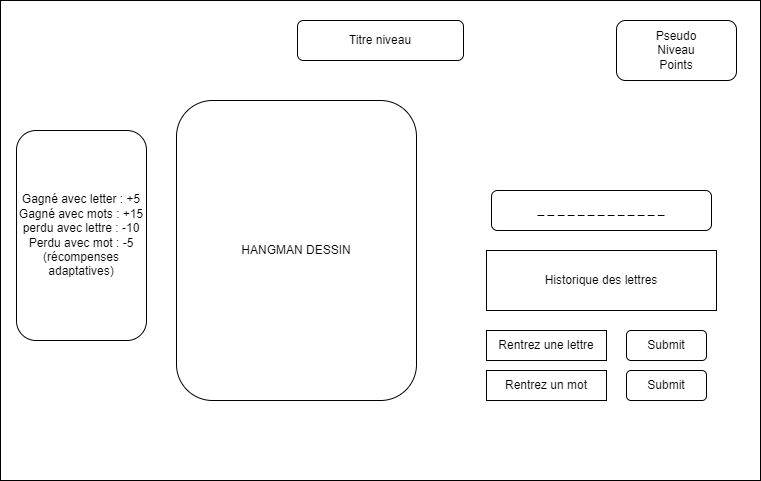

The diagram above was exported from draw.io. Its source (the exported page's mxGraphModel, read from the mxfile embedded in the PNG):
<mxGraphModel dx="1434" dy="750" grid="1" gridSize="10" guides="1" tooltips="1" connect="1" arrows="1" fold="1" page="1" pageScale="1" pageWidth="827" pageHeight="1169" math="0" shadow="0">
  <root>
    <mxCell id="0" />
    <mxCell id="1" parent="0" />
    <mxCell id="lyR57aAKPuqNMhiMZKxD-1" value="" style="rounded=0;whiteSpace=wrap;html=1;" vertex="1" parent="1">
      <mxGeometry x="34" y="80" width="760" height="480" as="geometry" />
    </mxCell>
    <mxCell id="lyR57aAKPuqNMhiMZKxD-20" value="_ _ _ _ _ _ _ _ _ _ _ _ _" style="rounded=1;whiteSpace=wrap;html=1;" vertex="1" parent="1">
      <mxGeometry x="525" y="270" width="220" height="40" as="geometry" />
    </mxCell>
    <mxCell id="lyR57aAKPuqNMhiMZKxD-21" value="Submit" style="rounded=1;whiteSpace=wrap;html=1;" vertex="1" parent="1">
      <mxGeometry x="660" y="410" width="80" height="30" as="geometry" />
    </mxCell>
    <mxCell id="lyR57aAKPuqNMhiMZKxD-22" value="Rentrez une lettre" style="rounded=1;whiteSpace=wrap;html=1;arcSize=0;" vertex="1" parent="1">
      <mxGeometry x="520" y="410" width="120" height="30" as="geometry" />
    </mxCell>
    <mxCell id="lyR57aAKPuqNMhiMZKxD-23" value="Historique des lettres" style="rounded=0;whiteSpace=wrap;html=1;" vertex="1" parent="1">
      <mxGeometry x="520" y="330" width="230" height="60" as="geometry" />
    </mxCell>
    <mxCell id="lyR57aAKPuqNMhiMZKxD-24" value="HANGMAN DESSIN" style="rounded=1;whiteSpace=wrap;html=1;" vertex="1" parent="1">
      <mxGeometry x="210" y="180" width="240" height="300" as="geometry" />
    </mxCell>
    <mxCell id="lyR57aAKPuqNMhiMZKxD-25" value="Titre niveau" style="rounded=1;whiteSpace=wrap;html=1;" vertex="1" parent="1">
      <mxGeometry x="331" y="100" width="166" height="40" as="geometry" />
    </mxCell>
    <mxCell id="lyR57aAKPuqNMhiMZKxD-27" value="Pseudo&lt;br&gt;Niveau&lt;br&gt;Points" style="rounded=1;whiteSpace=wrap;html=1;" vertex="1" parent="1">
      <mxGeometry x="650" y="100" width="120" height="60" as="geometry" />
    </mxCell>
    <mxCell id="lyR57aAKPuqNMhiMZKxD-28" value="Gagné avec letter : +5&lt;br&gt;Gagné avec mots : +15&lt;br&gt;perdu avec lettre : -10&lt;br&gt;Perdu avec mot : -5&lt;br&gt;(récompenses adaptatives)" style="rounded=1;whiteSpace=wrap;html=1;" vertex="1" parent="1">
      <mxGeometry x="50" y="210" width="130" height="210" as="geometry" />
    </mxCell>
    <mxCell id="lyR57aAKPuqNMhiMZKxD-29" value="Rentrez un mot" style="rounded=1;whiteSpace=wrap;html=1;arcSize=0;" vertex="1" parent="1">
      <mxGeometry x="520" y="450" width="120" height="30" as="geometry" />
    </mxCell>
    <mxCell id="lyR57aAKPuqNMhiMZKxD-30" value="Submit" style="rounded=1;whiteSpace=wrap;html=1;" vertex="1" parent="1">
      <mxGeometry x="660" y="450" width="80" height="30" as="geometry" />
    </mxCell>
  </root>
</mxGraphModel>